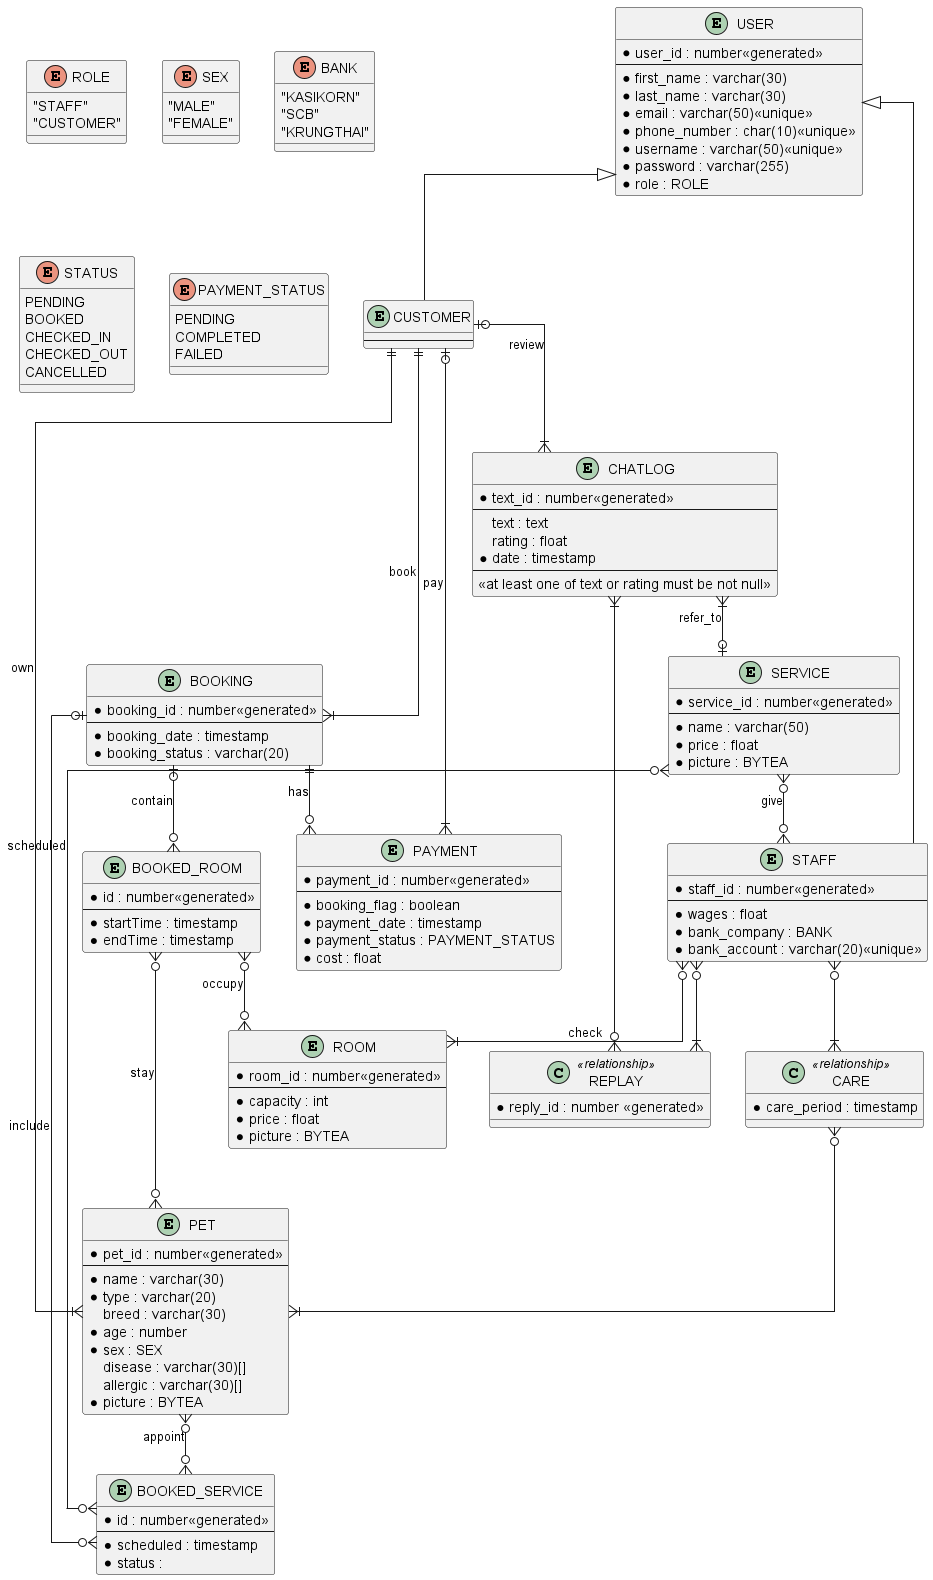

The diagram above was rendered by PlantUML. Its source (embedded in the PNG):
@startuml
skinparam linetype ortho
entity "USER" as user{
    *user_id : number<<generated>>
    --
    *first_name : varchar(30)
    *last_name : varchar(30)
    *email : varchar(50)<<unique>>
    *phone_number : char(10)<<unique>>
    *username : varchar(50)<<unique>>
    *password : varchar(255)
    *role : ROLE
}

entity "CUSTOMER" as customer{
    --
}

entity "STAFF" as staff{
    *staff_id : number<<generated>>
    --
    *wages : float
    *bank_company : BANK
    *bank_account : varchar(20)<<unique>>
}

entity "PET" as pet{
    *pet_id : number<<generated>>
    --
    *name : varchar(30)
    *type : varchar(20)
    breed : varchar(30)
    *age : number
    *sex : SEX
    disease : varchar(30)[]
    allergic : varchar(30)[]
    *picture : BYTEA
}

entity "ROOM" as room{
    *room_id : number<<generated>>
    --
    *capacity : int
    *price : float
    *picture : BYTEA
}

entity "SERVICE" as service{
    *service_id : number<<generated>>
    --
    *name : varchar(50)
    *price : float
    *picture : BYTEA
}

entity "CHATLOG" as chatlog{
    *text_id : number<<generated>>
    --
    text : text
    rating : float
    *date : timestamp
    --
     <<at least one of text or rating must be not null>>
}

entity "BOOKING" as booking{
    *booking_id : number<<generated>>
    --
    *booking_date : timestamp
    *booking_status : varchar(20)
}

entity "PAYMENT" as payment{
    *payment_id : number<<generated>>
    --
    *booking_flag : boolean
    *payment_date : timestamp
    *payment_status : PAYMENT_STATUS
    *cost : float
}

entity "BOOKED_SERVICE" as queue{
    *id : number<<generated>>
    --
    *scheduled : timestamp
    *status : 
}

entity "BOOKED_ROOM" as stay{
    *id : number<<generated>>
    --
    *startTime : timestamp
    *endTime : timestamp
}

class CARE << relationship>> {
    *care_period : timestamp
}

class REPLAY << relationship>> {
    *reply_id : number <<generated>>
}



user <|-- customer
user <|-- staff

customer ||--|{ pet : "own"
staff }o--|{ room : "check"
customer|o--|{ chatlog : "review"
customer ||--|{ booking : "book"
chatlog }|--o| service : "refer_to"
service }o--o{staff : "give"
customer |o--|{payment : "pay"
booking |o--o{ queue : "include"
booking |o--o{ stay : "contain"
booking ||--o{ payment : "has"
service }o--o{ queue : "scheduled"
pet }o--o{  queue : "appoint"
stay }o--o{ pet : "stay"
stay }o--o{ room : "occupy"


staff }o--|{ CARE
CARE }o--|{ pet

staff }o--|{ REPLAY
REPLAY }o--|{ chatlog

enum "ROLE"{
    "STAFF"
    "CUSTOMER"
}

enum "SEX"{
    "MALE"
    "FEMALE"
}

enum "BANK"{
    "KASIKORN"
    "SCB"
    "KRUNGTHAI"
}

enum "STATUS"{
    PENDING
    BOOKED
    CHECKED_IN
    CHECKED_OUT
    CANCELLED
}

enum "PAYMENT_STATUS"{
    PENDING
    COMPLETED
    FAILED
}
@enduml